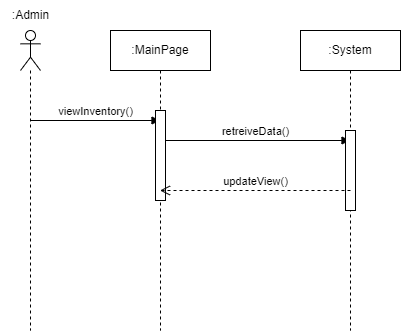

The diagram above was exported from draw.io. Its source (the exported page's mxGraphModel, read from the mxfile embedded in the PNG):
<mxGraphModel dx="1434" dy="964" grid="1" gridSize="10" guides="1" tooltips="1" connect="1" arrows="1" fold="1" page="1" pageScale="1" pageWidth="850" pageHeight="1100" math="0" shadow="0">
  <root>
    <mxCell id="0" />
    <mxCell id="1" parent="0" />
    <mxCell id="HrxNk1Lv7Z8qmX8g74zy-1" value="" style="shape=umlLifeline;participant=umlActor;perimeter=lifelinePerimeter;whiteSpace=wrap;html=1;container=1;collapsible=0;recursiveResize=0;verticalAlign=top;spacingTop=36;outlineConnect=0;" parent="1" vertex="1">
      <mxGeometry x="210" y="120" width="20" height="300" as="geometry" />
    </mxCell>
    <mxCell id="HrxNk1Lv7Z8qmX8g74zy-5" value="viewInventory()" style="html=1;verticalAlign=bottom;endArrow=block;rounded=0;" parent="HrxNk1Lv7Z8qmX8g74zy-1" target="HrxNk1Lv7Z8qmX8g74zy-2" edge="1">
      <mxGeometry width="80" relative="1" as="geometry">
        <mxPoint x="10" y="90" as="sourcePoint" />
        <mxPoint x="90" y="90" as="targetPoint" />
      </mxGeometry>
    </mxCell>
    <mxCell id="HrxNk1Lv7Z8qmX8g74zy-2" value=":MainPage" style="shape=umlLifeline;perimeter=lifelinePerimeter;whiteSpace=wrap;html=1;container=1;collapsible=0;recursiveResize=0;outlineConnect=0;" parent="1" vertex="1">
      <mxGeometry x="300" y="120" width="100" height="300" as="geometry" />
    </mxCell>
    <mxCell id="HrxNk1Lv7Z8qmX8g74zy-6" value="retreiveData()" style="html=1;verticalAlign=bottom;endArrow=block;rounded=0;" parent="HrxNk1Lv7Z8qmX8g74zy-2" target="HrxNk1Lv7Z8qmX8g74zy-3" edge="1">
      <mxGeometry width="80" relative="1" as="geometry">
        <mxPoint x="50" y="110" as="sourcePoint" />
        <mxPoint x="130" y="110" as="targetPoint" />
      </mxGeometry>
    </mxCell>
    <mxCell id="MI9OGxSpAtl025C13XrQ-1" value="" style="html=1;points=[];perimeter=orthogonalPerimeter;" parent="HrxNk1Lv7Z8qmX8g74zy-2" vertex="1">
      <mxGeometry x="45" y="80" width="10" height="90" as="geometry" />
    </mxCell>
    <mxCell id="HrxNk1Lv7Z8qmX8g74zy-3" value=":System" style="shape=umlLifeline;perimeter=lifelinePerimeter;whiteSpace=wrap;html=1;container=1;collapsible=0;recursiveResize=0;outlineConnect=0;" parent="1" vertex="1">
      <mxGeometry x="490" y="120" width="100" height="300" as="geometry" />
    </mxCell>
    <mxCell id="MI9OGxSpAtl025C13XrQ-2" value="" style="html=1;points=[];perimeter=orthogonalPerimeter;" parent="HrxNk1Lv7Z8qmX8g74zy-3" vertex="1">
      <mxGeometry x="45" y="100" width="10" height="80" as="geometry" />
    </mxCell>
    <mxCell id="HrxNk1Lv7Z8qmX8g74zy-4" value=":Admin" style="text;html=1;align=center;verticalAlign=middle;resizable=0;points=[];autosize=1;strokeColor=none;fillColor=none;" parent="1" vertex="1">
      <mxGeometry x="190" y="90" width="60" height="30" as="geometry" />
    </mxCell>
    <mxCell id="HrxNk1Lv7Z8qmX8g74zy-7" value="updateView()" style="html=1;verticalAlign=bottom;endArrow=open;dashed=1;endSize=8;rounded=0;" parent="1" target="HrxNk1Lv7Z8qmX8g74zy-2" edge="1">
      <mxGeometry relative="1" as="geometry">
        <mxPoint x="540" y="280" as="sourcePoint" />
        <mxPoint x="450" y="280" as="targetPoint" />
      </mxGeometry>
    </mxCell>
  </root>
</mxGraphModel>